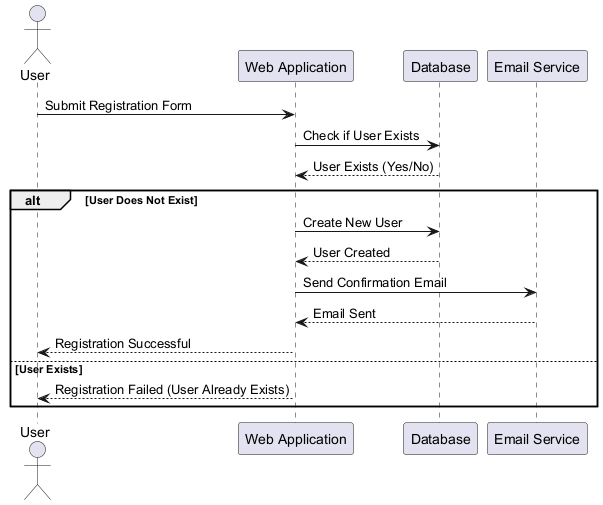

The diagram above was rendered by PlantUML. Its source (embedded in the PNG):
@startuml
actor User
participant "Web Application" as WebApp
participant "Database" as DB
participant "Email Service" as EmailService

User -> WebApp: Submit Registration Form
WebApp -> DB: Check if User Exists
DB --> WebApp: User Exists (Yes/No)
alt User Does Not Exist
    WebApp -> DB: Create New User
    DB --> WebApp: User Created
    WebApp -> EmailService: Send Confirmation Email
    EmailService --> WebApp: Email Sent
    WebApp --> User: Registration Successful
else User Exists
    WebApp --> User: Registration Failed (User Already Exists)
end
@enduml